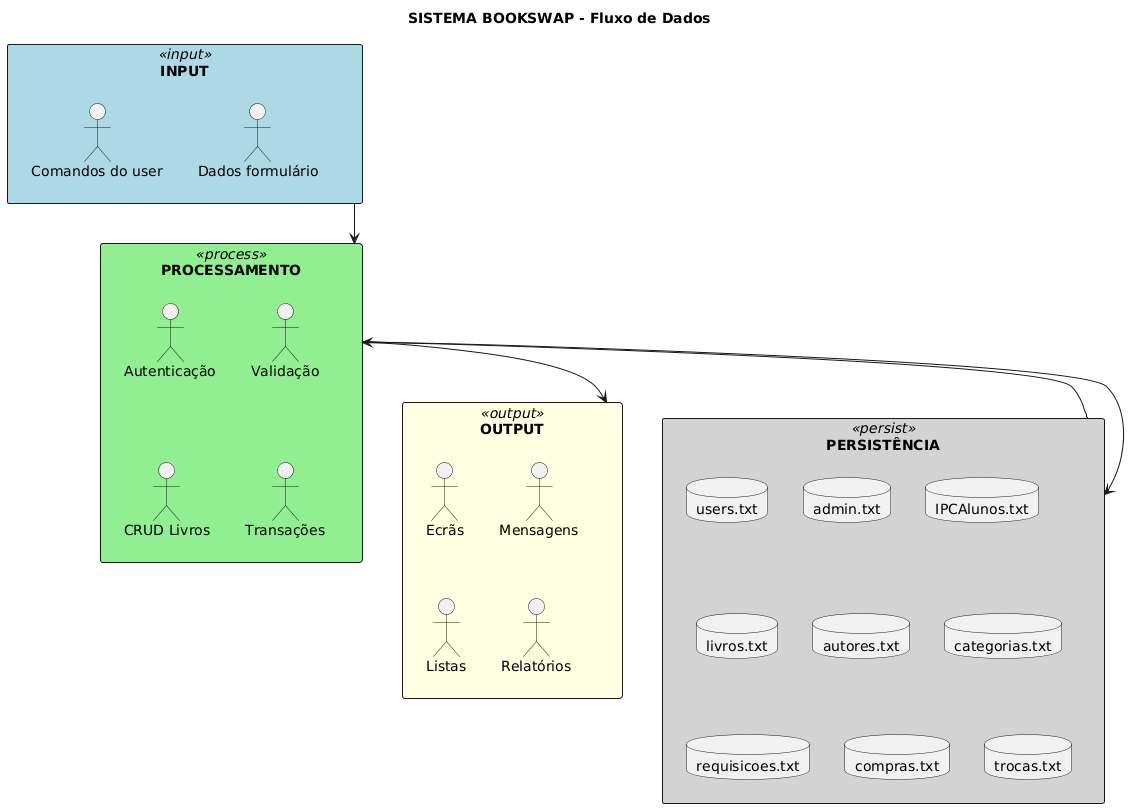

The diagram above was rendered by PlantUML. Its source (embedded in the PNG):
@startuml
skinparam rectangle {
    BackgroundColor<<input>> LightBlue
    BackgroundColor<<process>> LightGreen
    BackgroundColor<<output>> LightYellow
    BackgroundColor<<persist>> LightGray
}

title SISTEMA BOOKSWAP - Fluxo de Dados

rectangle "INPUT" <<input>> as Input {
    :Comandos do user:
    :Dados formulário:
}

rectangle "PROCESSAMENTO" <<process>> as Process {
    :Autenticação:
    :Validação:
    :CRUD Livros:
    :Transações:
}

rectangle "OUTPUT" <<output>> as Output {
    :Ecrãs:
    :Mensagens:
    :Listas:
    :Relatórios:
}

rectangle "PERSISTÊNCIA" <<persist>> as Persist {
    database "users.txt" as UsersDB
    database "admin.txt" as AdminDB
    database "IPCAlunos.txt" as AlunosDB
    database "livros.txt" as LivrosDB
    database "autores.txt" as AutoresDB
    database "categorias.txt" as CategoriasDB
    database "requisicoes.txt" as ReqDB
    database "compras.txt" as ComprasDB
    database "trocas.txt" as TrocasDB
}

Input --> Process
Process --> Output
Process --> Persist
Persist --> Process
@enduml